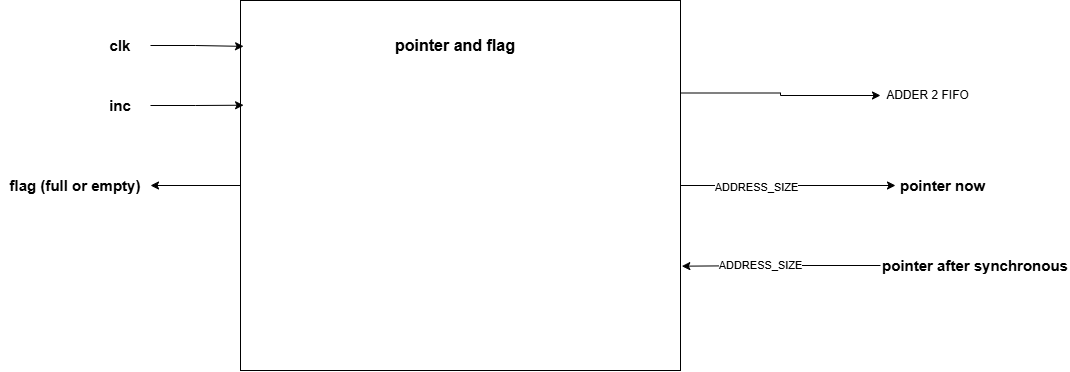

The diagram above was exported from draw.io. Its source (the exported page's mxGraphModel, read from the mxfile embedded in the PNG):
<mxGraphModel dx="1414" dy="841" grid="1" gridSize="10" guides="1" tooltips="1" connect="1" arrows="1" fold="1" page="1" pageScale="1" pageWidth="850" pageHeight="1100" math="0" shadow="0">
  <root>
    <mxCell id="0" />
    <mxCell id="1" parent="0" />
    <mxCell id="6R4mM-vkERO90ujHZumW-9" edge="1" parent="1" source="6R4mM-vkERO90ujHZumW-1" style="edgeStyle=orthogonalEdgeStyle;rounded=0;orthogonalLoop=1;jettySize=auto;html=1;exitX=0.5;exitY=0;exitDx=0;exitDy=0;entryX=1;entryY=0.5;entryDx=0;entryDy=0;" target="6R4mM-vkERO90ujHZumW-8">
      <mxGeometry relative="1" as="geometry" />
    </mxCell>
    <mxCell id="6R4mM-vkERO90ujHZumW-13" edge="1" parent="1" source="6R4mM-vkERO90ujHZumW-1" style="edgeStyle=orthogonalEdgeStyle;rounded=0;orthogonalLoop=1;jettySize=auto;html=1;exitX=0.5;exitY=1;exitDx=0;exitDy=0;entryX=0;entryY=0.5;entryDx=0;entryDy=0;" target="6R4mM-vkERO90ujHZumW-12">
      <mxGeometry relative="1" as="geometry" />
    </mxCell>
    <mxCell id="6R4mM-vkERO90ujHZumW-14" connectable="0" parent="6R4mM-vkERO90ujHZumW-13" style="edgeLabel;html=1;align=center;verticalAlign=middle;resizable=0;points=[];" value="ADDRESS_SIZE" vertex="1">
      <mxGeometry relative="1" x="-0.3017" y="-1" as="geometry">
        <mxPoint as="offset" />
      </mxGeometry>
    </mxCell>
    <mxCell id="6R4mM-vkERO90ujHZumW-17" edge="1" parent="1" source="6R4mM-vkERO90ujHZumW-1" style="edgeStyle=orthogonalEdgeStyle;rounded=0;orthogonalLoop=1;jettySize=auto;html=1;exitX=0.75;exitY=1;exitDx=0;exitDy=0;entryX=0;entryY=0.5;entryDx=0;entryDy=0;" target="6R4mM-vkERO90ujHZumW-16">
      <mxGeometry relative="1" as="geometry" />
    </mxCell>
    <mxCell id="6R4mM-vkERO90ujHZumW-1" parent="1" style="rounded=0;whiteSpace=wrap;html=1;rotation=-90;movable=1;resizable=1;rotatable=1;deletable=1;editable=1;locked=0;connectable=1;" value="" vertex="1">
      <mxGeometry height="440" width="370" x="285" y="165" as="geometry" />
    </mxCell>
    <mxCell id="6R4mM-vkERO90ujHZumW-2" parent="1" style="text;html=1;whiteSpace=wrap;strokeColor=none;fillColor=none;align=center;verticalAlign=middle;rounded=0;" value="&lt;font style=&quot;font-size: 16px;&quot;&gt;&lt;b&gt;pointer and flag&lt;/b&gt;&lt;/font&gt;" vertex="1">
      <mxGeometry height="30" width="170" x="380" y="230" as="geometry" />
    </mxCell>
    <mxCell id="6R4mM-vkERO90ujHZumW-4" parent="1" style="text;html=1;whiteSpace=wrap;strokeColor=none;fillColor=none;align=center;verticalAlign=middle;rounded=0;" value="&lt;font style=&quot;font-size: 15px;&quot;&gt;&lt;b&gt;clk&lt;/b&gt;&lt;/font&gt;" vertex="1">
      <mxGeometry height="30" width="60" x="100" y="230" as="geometry" />
    </mxCell>
    <mxCell id="6R4mM-vkERO90ujHZumW-5" edge="1" parent="1" source="6R4mM-vkERO90ujHZumW-4" style="edgeStyle=orthogonalEdgeStyle;rounded=0;orthogonalLoop=1;jettySize=auto;html=1;exitX=1;exitY=0.5;exitDx=0;exitDy=0;entryX=0.876;entryY=0.007;entryDx=0;entryDy=0;entryPerimeter=0;" target="6R4mM-vkERO90ujHZumW-1">
      <mxGeometry relative="1" as="geometry" />
    </mxCell>
    <mxCell id="6R4mM-vkERO90ujHZumW-6" parent="1" style="text;html=1;whiteSpace=wrap;strokeColor=none;fillColor=none;align=center;verticalAlign=middle;rounded=0;" value="&lt;font style=&quot;font-size: 15px;&quot;&gt;&lt;b&gt;inc&lt;/b&gt;&lt;/font&gt;" vertex="1">
      <mxGeometry height="30" width="60" x="100" y="290" as="geometry" />
    </mxCell>
    <mxCell id="6R4mM-vkERO90ujHZumW-7" edge="1" parent="1" source="6R4mM-vkERO90ujHZumW-6" style="edgeStyle=orthogonalEdgeStyle;rounded=0;orthogonalLoop=1;jettySize=auto;html=1;exitX=1;exitY=0.5;exitDx=0;exitDy=0;entryX=0.717;entryY=0.007;entryDx=0;entryDy=0;entryPerimeter=0;" target="6R4mM-vkERO90ujHZumW-1">
      <mxGeometry relative="1" as="geometry" />
    </mxCell>
    <mxCell id="6R4mM-vkERO90ujHZumW-8" parent="1" style="text;html=1;whiteSpace=wrap;strokeColor=none;fillColor=none;align=center;verticalAlign=middle;rounded=0;" value="&lt;font style=&quot;font-size: 15px;&quot;&gt;&lt;b&gt;flag (full or empty)&lt;/b&gt;&lt;/font&gt;" vertex="1">
      <mxGeometry height="30" width="150" x="10" y="370" as="geometry" />
    </mxCell>
    <mxCell id="6R4mM-vkERO90ujHZumW-10" parent="1" style="text;html=1;whiteSpace=wrap;strokeColor=none;fillColor=none;align=center;verticalAlign=middle;rounded=0;" value="&lt;font style=&quot;font-size: 15px;&quot;&gt;&lt;b&gt;pointer after synchronous&lt;/b&gt;&lt;/font&gt;" vertex="1">
      <mxGeometry height="30" width="190" x="890" y="450" as="geometry" />
    </mxCell>
    <mxCell id="6R4mM-vkERO90ujHZumW-11" edge="1" parent="1" source="6R4mM-vkERO90ujHZumW-10" style="edgeStyle=orthogonalEdgeStyle;rounded=0;orthogonalLoop=1;jettySize=auto;html=1;exitX=0;exitY=0.5;exitDx=0;exitDy=0;entryX=0.282;entryY=1.003;entryDx=0;entryDy=0;entryPerimeter=0;" target="6R4mM-vkERO90ujHZumW-1">
      <mxGeometry relative="1" as="geometry" />
    </mxCell>
    <mxCell id="6R4mM-vkERO90ujHZumW-15" connectable="0" parent="6R4mM-vkERO90ujHZumW-11" style="edgeLabel;html=1;align=center;verticalAlign=middle;resizable=0;points=[];" value="ADDRESS_SIZE" vertex="1">
      <mxGeometry relative="1" x="0.3646" as="geometry">
        <mxPoint x="15" y="-1" as="offset" />
      </mxGeometry>
    </mxCell>
    <mxCell id="6R4mM-vkERO90ujHZumW-12" parent="1" style="text;html=1;whiteSpace=wrap;strokeColor=none;fillColor=none;align=center;verticalAlign=middle;rounded=0;" value="&lt;font style=&quot;font-size: 15px;&quot;&gt;&lt;b&gt;pointer now&lt;/b&gt;&lt;/font&gt;" vertex="1">
      <mxGeometry height="30" width="95" x="905" y="370" as="geometry" />
    </mxCell>
    <mxCell id="6R4mM-vkERO90ujHZumW-16" parent="1" style="text;html=1;whiteSpace=wrap;strokeColor=none;fillColor=none;align=center;verticalAlign=middle;rounded=0;" value="ADDER 2 FIFO" vertex="1">
      <mxGeometry height="30" width="95" x="890" y="280" as="geometry" />
    </mxCell>
  </root>
</mxGraphModel>